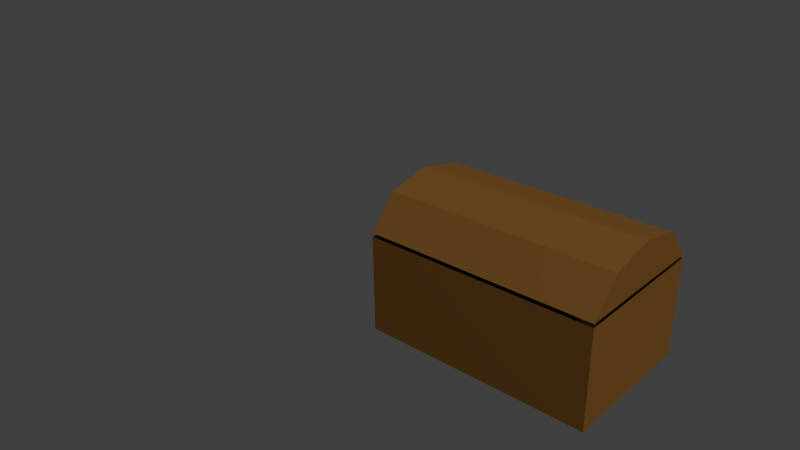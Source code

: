 # Source: ChestOne.blend  (saved by Blender 2.67.0; exported with 4.5.12 LTS)
import bpy
from mathutils import Matrix  # noqa: F401  (used for matrix-valued properties, if any)

bpy.ops.wm.read_factory_settings(use_empty=True)
scene = bpy.context.scene
scene.name = 'Scene'

# ---- collections
col_collection_1 = bpy.data.collections.new('Collection 1'); scene.collection.children.link(col_collection_1)

# ---- materials (node trees are filled in below, after node groups)
mat_chest_wood = bpy.data.materials.new('Chest Wood')
mat_chest_wood.alpha_threshold = 0.0
mat_chest_wood.use_transparent_shadow = False
mat_chest_wood.diffuse_color = (0.4109, 0.1857, 0.04041, 1.0)
mat_chest_wood.roughness = 0.5
mat_chest_wood.specular_intensity = 0.0
mat_chest_wood.line_color = (0.0, 0.0, 0.0, 1.0)

# ---- material node trees

# ---- world
world_world = bpy.data.worlds.new('World'); scene.world = world_world
world_world.color = (0.05088, 0.05088, 0.05088)
world_world.use_sun_shadow = False
world_world.sun_shadow_jitter_overblur = 0.0
world_world.cycles.sampling_method = 'MANUAL'
world_world.cycles.sample_map_resolution = 256

# ---- cameras
cam_camera = bpy.data.cameras.new('Camera')
cam_camera.clip_end = 100.0
cam_camera.lens = 35.0
cam_camera.sensor_width = 32.0
cam_camera.sensor_height = 18.0
cam_camera.ortho_scale = 7.314
cam_camera.dof.focus_distance = 0.0
cam_camera.dof.aperture_fstop = 128.0

# ---- lights
light_hemi = bpy.data.lights.new('Hemi', 'SUN')
light_hemi.transmission_factor = 0.0
light_hemi.angle = 0.1993
light_hemi.energy = 0.88
light_hemi.shadow_buffer_clip_start = 0.5
light_hemi.shadow_soft_size = 0.1
light_hemi.shadow_cascade_max_distance = 1000.0
light_hemi.cycles.use_multiple_importance_sampling = False
light_lamp = bpy.data.lights.new('Lamp', 'POINT')
light_lamp.transmission_factor = 0.0
light_lamp.cutoff_distance = 30.0
light_lamp.energy = 100.0
light_lamp.shadow_buffer_clip_start = 1.001
light_lamp.shadow_soft_size = 0.1
light_lamp.shadow_maximum_resolution = 0.006
light_lamp.use_absolute_resolution = True
light_lamp.cycles.use_multiple_importance_sampling = False

# ---- meshes
me_cube = bpy.data.meshes.new('Cube')
me_cube.from_pydata([(1.576, 1.0, -0.9798), (1.576, -1.0, -0.9798), (-1.566, -1.0, -0.9798), (-1.566, 1.0, -0.9798), (1.576, 1.0, 0.3742), (1.576, -1.0, 0.3742), (-1.566, -1.0, 0.3742), (-1.566, 1.0, 0.3742), (-1.565, 3.129e-05, 1.004), (1.577, 3.116e-05, 1.004), (-1.565, 0.6173, 0.8621), (1.577, 0.6173, 0.8621), (-1.565, 0.9988, 0.4243), (1.577, 0.9988, 0.4243), (-1.565, -0.9988, 0.4243), (1.577, -0.9988, 0.4243), (-1.565, -0.6173, 0.8621), (1.577, -0.6173, 0.8621)], [], [(0, 1, 2, 3), (0, 4, 5, 1), (1, 5, 6, 2), (2, 6, 7, 3), (4, 0, 3, 7), (8, 9, 11, 10), (10, 11, 13, 12), (13, 11, 9, 17, 15), (16, 17, 9, 8), (14, 15, 17, 16), (16, 8, 10, 12, 14)])
_uv = me_cube.uv_layers.new(name='UVMap')
_uv.uv.foreach_set('vector', [0.9998, 0.06832, 0.9998, 0.3864, 0.5002, 0.3864, 0.5002, 0.06832, 0.4998, 0.6021, 0.4998, 0.3868, 0.8178, 0.3868, 0.8178, 0.6021, 0.8178, 0.6025, 0.8178, 0.8178, 0.3182, 0.8178, 0.3182, 0.6025, 0.3182, 0.6025, 0.3182, 0.8178, 0.000202, 0.8178, 0.0002019, 0.6025, 0.4998, 0.3868, 0.4998, 0.6021, 0.0002021, 0.6021, 0.0002019, 0.3868, 0.0002022, 0.1933, 0.4998, 0.1933, 0.4998, 0.294, 0.0002023, 0.294, 0.0002023, 0.294, 0.4998, 0.294, 0.4998, 0.3864, 0.0002024, 0.3864, 0.3178, 0.8183, 0.2572, 0.8879, 0.159, 0.9105, 0.06084, 0.8878, 0.0002019, 0.8182, 0.0002021, 0.09254, 0.4998, 0.09254, 0.4998, 0.1933, 0.0002022, 0.1933, 0.0002019, 0.0002024, 0.4998, 0.0002019, 0.4998, 0.09254, 0.0002021, 0.09254, 0.3789, 0.8408, 0.4771, 0.8182, 0.5752, 0.8408, 0.6359, 0.9104, 0.3183, 0.9104])
me_cube.materials.append(mat_chest_wood)
me_cube.use_remesh_preserve_volume = False
me_cube.use_remesh_preserve_attributes = False
me_cube.use_mirror_vertex_groups = False
me_cube.update()

# ---- objects
ob_hemi = bpy.data.objects.new('Hemi', light_hemi)
ob_chest = bpy.data.objects.new('Chest', me_cube)
ob_lamp = bpy.data.objects.new('Lamp', light_lamp)
ob_camera = bpy.data.objects.new('Camera', cam_camera)

# ---- transforms, parenting, visibility, modifiers, constraints
ob_hemi.location = (8.333, -2.445, 9.082)
ob_hemi.rotation_euler = (3.58e-08, 0.6606, -0.2395)
ob_hemi.lineart.crease_threshold = 0.0
ob_chest.location = (0.0, 0.0, 0.0)
ob_chest.lock_rotations_4d = False
ob_chest.empty_display_type = 'ARROWS'
ob_chest.lineart.crease_threshold = 0.0
ob_lamp.location = (4.839, -5.891, 6.652)
ob_lamp.rotation_euler = (0.6503, 0.05522, 1.866)
ob_lamp.lock_rotations_4d = False
ob_lamp.empty_display_type = 'ARROWS'
ob_lamp.color = (0.0, 0.0, 0.0, 0.0)
ob_lamp.lineart.crease_threshold = 0.0
ob_camera.location = (5.213, -7.908, 5.344)
ob_camera.rotation_euler = (1.109, 0.01082, -5.548)
ob_camera.lock_rotations_4d = False
ob_camera.empty_display_type = 'ARROWS'
ob_camera.color = (0.0, 0.0, 0.0, 0.0)
ob_camera.display_type = 'WIRE'
ob_camera.lineart.crease_threshold = 0.0

# ---- collection membership
col_collection_1.objects.link(ob_hemi)
col_collection_1.objects.link(ob_chest)
col_collection_1.objects.link(ob_lamp)
col_collection_1.objects.link(ob_camera)

# ---- scene / render settings (as saved in the file)
scene.camera = ob_camera
scene.frame_start = 1; scene.frame_end = 250; scene.frame_set(1)
scene.render.engine = 'BLENDER_EEVEE_NEXT'
scene.render.image_settings.color_mode = 'RGB'
scene.render.image_settings.compression = 90
scene.render.resolution_percentage = 50
scene.render.dither_intensity = 0.0
scene.cycles.use_denoising = False
scene.cycles.samples = 10
scene.cycles.sampling_pattern = 'TABULATED_SOBOL'
scene.cycles.light_sampling_threshold = 0.0
scene.cycles.use_adaptive_sampling = False
scene.cycles.use_light_tree = False
scene.cycles.blur_glossy = 0.0
scene.cycles.volume_bounces = 1
scene.cycles.pixel_filter_type = 'GAUSSIAN'
scene.cycles.sample_clamp_indirect = 0.0
scene.view_settings.view_transform = 'Standard'
bpy.context.view_layer.update()
